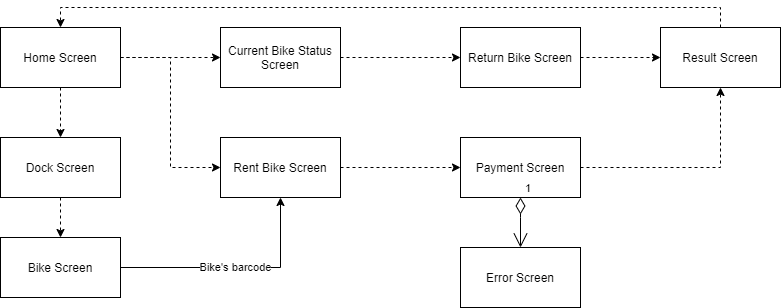

The diagram above was exported from draw.io. Its source (the exported page's mxGraphModel, read from the mxfile embedded in the PNG):
<mxGraphModel dx="1422" dy="804" grid="1" gridSize="10" guides="1" tooltips="1" connect="1" arrows="1" fold="1" page="1" pageScale="1" pageWidth="850" pageHeight="1100" math="0" shadow="0">
  <root>
    <mxCell id="0" />
    <mxCell id="1" parent="0" />
    <mxCell id="9MVuJ7vBL8b2-n6NDxbQ-16" style="edgeStyle=orthogonalEdgeStyle;rounded=0;orthogonalLoop=1;jettySize=auto;html=1;exitX=0.5;exitY=1;exitDx=0;exitDy=0;entryX=0.5;entryY=0;entryDx=0;entryDy=0;dashed=1;" edge="1" parent="1" source="9MVuJ7vBL8b2-n6NDxbQ-1" target="9MVuJ7vBL8b2-n6NDxbQ-2">
      <mxGeometry relative="1" as="geometry" />
    </mxCell>
    <mxCell id="9MVuJ7vBL8b2-n6NDxbQ-1" value="Home Screen" style="rounded=0;whiteSpace=wrap;html=1;" vertex="1" parent="1">
      <mxGeometry x="70" y="40" width="120" height="60" as="geometry" />
    </mxCell>
    <mxCell id="9MVuJ7vBL8b2-n6NDxbQ-18" style="edgeStyle=orthogonalEdgeStyle;rounded=0;orthogonalLoop=1;jettySize=auto;html=1;exitX=0.5;exitY=1;exitDx=0;exitDy=0;entryX=0.5;entryY=0;entryDx=0;entryDy=0;dashed=1;" edge="1" parent="1" source="9MVuJ7vBL8b2-n6NDxbQ-2" target="9MVuJ7vBL8b2-n6NDxbQ-3">
      <mxGeometry relative="1" as="geometry" />
    </mxCell>
    <mxCell id="9MVuJ7vBL8b2-n6NDxbQ-2" value="Dock Screen" style="rounded=0;whiteSpace=wrap;html=1;" vertex="1" parent="1">
      <mxGeometry x="70" y="150" width="120" height="60" as="geometry" />
    </mxCell>
    <mxCell id="9MVuJ7vBL8b2-n6NDxbQ-31" value="Bike's barcode" style="edgeStyle=none;rounded=0;orthogonalLoop=1;jettySize=auto;html=1;exitX=1;exitY=0.5;exitDx=0;exitDy=0;entryX=0.5;entryY=1;entryDx=0;entryDy=0;" edge="1" parent="1" source="9MVuJ7vBL8b2-n6NDxbQ-3" target="9MVuJ7vBL8b2-n6NDxbQ-4">
      <mxGeometry relative="1" as="geometry">
        <Array as="points">
          <mxPoint x="350" y="280" />
        </Array>
      </mxGeometry>
    </mxCell>
    <mxCell id="9MVuJ7vBL8b2-n6NDxbQ-3" value="Bike Screen" style="rounded=0;whiteSpace=wrap;html=1;" vertex="1" parent="1">
      <mxGeometry x="70" y="250" width="120" height="60" as="geometry" />
    </mxCell>
    <mxCell id="9MVuJ7vBL8b2-n6NDxbQ-21" style="edgeStyle=none;rounded=0;orthogonalLoop=1;jettySize=auto;html=1;exitX=1;exitY=0.5;exitDx=0;exitDy=0;entryX=0;entryY=0.5;entryDx=0;entryDy=0;dashed=1;" edge="1" parent="1" source="9MVuJ7vBL8b2-n6NDxbQ-4" target="9MVuJ7vBL8b2-n6NDxbQ-5">
      <mxGeometry relative="1" as="geometry" />
    </mxCell>
    <mxCell id="9MVuJ7vBL8b2-n6NDxbQ-4" value="Rent Bike Screen" style="rounded=0;whiteSpace=wrap;html=1;" vertex="1" parent="1">
      <mxGeometry x="290" y="150" width="120" height="60" as="geometry" />
    </mxCell>
    <mxCell id="9MVuJ7vBL8b2-n6NDxbQ-28" style="edgeStyle=none;rounded=0;orthogonalLoop=1;jettySize=auto;html=1;exitX=1;exitY=0.5;exitDx=0;exitDy=0;entryX=0.5;entryY=1;entryDx=0;entryDy=0;dashed=1;" edge="1" parent="1" source="9MVuJ7vBL8b2-n6NDxbQ-5" target="9MVuJ7vBL8b2-n6NDxbQ-25">
      <mxGeometry relative="1" as="geometry">
        <Array as="points">
          <mxPoint x="790" y="180" />
        </Array>
      </mxGeometry>
    </mxCell>
    <mxCell id="9MVuJ7vBL8b2-n6NDxbQ-5" value="Payment Screen" style="rounded=0;whiteSpace=wrap;html=1;" vertex="1" parent="1">
      <mxGeometry x="530" y="150" width="120" height="60" as="geometry" />
    </mxCell>
    <mxCell id="9MVuJ7vBL8b2-n6NDxbQ-30" style="edgeStyle=none;rounded=0;orthogonalLoop=1;jettySize=auto;html=1;exitX=1;exitY=0.5;exitDx=0;exitDy=0;entryX=0;entryY=0.5;entryDx=0;entryDy=0;dashed=1;" edge="1" parent="1" source="9MVuJ7vBL8b2-n6NDxbQ-6" target="9MVuJ7vBL8b2-n6NDxbQ-25">
      <mxGeometry relative="1" as="geometry" />
    </mxCell>
    <mxCell id="9MVuJ7vBL8b2-n6NDxbQ-6" value="Return Bike Screen" style="rounded=0;whiteSpace=wrap;html=1;" vertex="1" parent="1">
      <mxGeometry x="530" y="40" width="120" height="60" as="geometry" />
    </mxCell>
    <mxCell id="9MVuJ7vBL8b2-n6NDxbQ-15" style="edgeStyle=orthogonalEdgeStyle;rounded=0;orthogonalLoop=1;jettySize=auto;html=1;exitX=1;exitY=0.5;exitDx=0;exitDy=0;entryX=0;entryY=0.5;entryDx=0;entryDy=0;dashed=1;" edge="1" parent="1" source="9MVuJ7vBL8b2-n6NDxbQ-7" target="9MVuJ7vBL8b2-n6NDxbQ-6">
      <mxGeometry relative="1" as="geometry">
        <Array as="points" />
      </mxGeometry>
    </mxCell>
    <mxCell id="9MVuJ7vBL8b2-n6NDxbQ-7" value="Current Bike Status Screen" style="rounded=0;whiteSpace=wrap;html=1;" vertex="1" parent="1">
      <mxGeometry x="290" y="40" width="120" height="60" as="geometry" />
    </mxCell>
    <mxCell id="9MVuJ7vBL8b2-n6NDxbQ-13" style="edgeStyle=orthogonalEdgeStyle;rounded=0;orthogonalLoop=1;jettySize=auto;html=1;exitX=1;exitY=0.5;exitDx=0;exitDy=0;entryX=0;entryY=0.5;entryDx=0;entryDy=0;dashed=1;" edge="1" parent="1" source="9MVuJ7vBL8b2-n6NDxbQ-1" target="9MVuJ7vBL8b2-n6NDxbQ-7">
      <mxGeometry relative="1" as="geometry">
        <mxPoint x="440" y="130" as="sourcePoint" />
      </mxGeometry>
    </mxCell>
    <mxCell id="9MVuJ7vBL8b2-n6NDxbQ-19" style="edgeStyle=orthogonalEdgeStyle;rounded=0;orthogonalLoop=1;jettySize=auto;html=1;exitX=1;exitY=0.5;exitDx=0;exitDy=0;entryX=0;entryY=0.5;entryDx=0;entryDy=0;dashed=1;" edge="1" parent="1" source="9MVuJ7vBL8b2-n6NDxbQ-1" target="9MVuJ7vBL8b2-n6NDxbQ-4">
      <mxGeometry relative="1" as="geometry">
        <mxPoint x="380" y="160" as="sourcePoint" />
        <Array as="points">
          <mxPoint x="240" y="70" />
          <mxPoint x="240" y="180" />
        </Array>
      </mxGeometry>
    </mxCell>
    <mxCell id="9MVuJ7vBL8b2-n6NDxbQ-22" value="Error Screen" style="rounded=0;whiteSpace=wrap;html=1;" vertex="1" parent="1">
      <mxGeometry x="530" y="260" width="120" height="60" as="geometry" />
    </mxCell>
    <mxCell id="9MVuJ7vBL8b2-n6NDxbQ-23" value="1" style="endArrow=open;html=1;endSize=12;startArrow=diamondThin;startSize=14;startFill=0;edgeStyle=orthogonalEdgeStyle;align=left;verticalAlign=bottom;rounded=0;exitX=0.5;exitY=1;exitDx=0;exitDy=0;entryX=0.5;entryY=0;entryDx=0;entryDy=0;" edge="1" parent="1" source="9MVuJ7vBL8b2-n6NDxbQ-5" target="9MVuJ7vBL8b2-n6NDxbQ-22">
      <mxGeometry x="-1" y="3" relative="1" as="geometry">
        <mxPoint x="500" y="290" as="sourcePoint" />
        <mxPoint x="410" y="280" as="targetPoint" />
        <Array as="points">
          <mxPoint x="590" y="230" />
          <mxPoint x="590" y="230" />
        </Array>
      </mxGeometry>
    </mxCell>
    <mxCell id="9MVuJ7vBL8b2-n6NDxbQ-29" style="edgeStyle=none;rounded=0;orthogonalLoop=1;jettySize=auto;html=1;exitX=0.5;exitY=0;exitDx=0;exitDy=0;entryX=0.5;entryY=0;entryDx=0;entryDy=0;dashed=1;" edge="1" parent="1" source="9MVuJ7vBL8b2-n6NDxbQ-25" target="9MVuJ7vBL8b2-n6NDxbQ-1">
      <mxGeometry relative="1" as="geometry">
        <Array as="points">
          <mxPoint x="790" y="20" />
          <mxPoint x="130" y="20" />
        </Array>
      </mxGeometry>
    </mxCell>
    <mxCell id="9MVuJ7vBL8b2-n6NDxbQ-25" value="Result Screen" style="rounded=0;whiteSpace=wrap;html=1;" vertex="1" parent="1">
      <mxGeometry x="730" y="40" width="120" height="60" as="geometry" />
    </mxCell>
  </root>
</mxGraphModel>